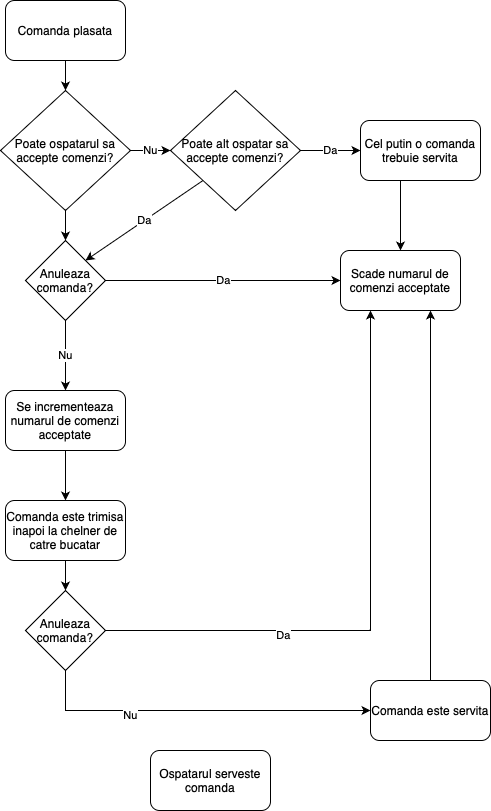

The diagram above was exported from draw.io. Its source (the exported page's mxGraphModel, read from the mxfile embedded in the PNG):
<mxGraphModel dx="587" dy="802" grid="1" gridSize="10" guides="1" tooltips="1" connect="1" arrows="1" fold="1" page="1" pageScale="1" pageWidth="827" pageHeight="1169" math="0" shadow="0">
  <root>
    <mxCell id="0" />
    <mxCell id="1" parent="0" />
    <mxCell id="umwTI3W-mNoqkro4EDPA-1" value="Comanda plasata" style="rounded=1;whiteSpace=wrap;html=1;" vertex="1" parent="1">
      <mxGeometry x="95" width="120" height="60" as="geometry" />
    </mxCell>
    <mxCell id="umwTI3W-mNoqkro4EDPA-2" value="Poate ospatarul sa accepte comenzi?" style="rhombus;whiteSpace=wrap;html=1;" vertex="1" parent="1">
      <mxGeometry x="90" y="90" width="130" height="120" as="geometry" />
    </mxCell>
    <mxCell id="umwTI3W-mNoqkro4EDPA-3" value="Se incrementeaza numarul de comenzi acceptate" style="rounded=1;whiteSpace=wrap;html=1;" vertex="1" parent="1">
      <mxGeometry x="95" y="390" width="120" height="60" as="geometry" />
    </mxCell>
    <mxCell id="umwTI3W-mNoqkro4EDPA-4" value="Comanda este trimisa inapoi la chelner de catre bucatar" style="rounded=1;whiteSpace=wrap;html=1;" vertex="1" parent="1">
      <mxGeometry x="95" y="500" width="120" height="60" as="geometry" />
    </mxCell>
    <mxCell id="umwTI3W-mNoqkro4EDPA-5" value="Ospatarul serveste comanda" style="rounded=1;whiteSpace=wrap;html=1;" vertex="1" parent="1">
      <mxGeometry x="240" y="750" width="120" height="60" as="geometry" />
    </mxCell>
    <mxCell id="umwTI3W-mNoqkro4EDPA-7" value="Anuleaza comanda?" style="rhombus;whiteSpace=wrap;html=1;" vertex="1" parent="1">
      <mxGeometry x="115" y="240" width="80" height="80" as="geometry" />
    </mxCell>
    <mxCell id="umwTI3W-mNoqkro4EDPA-8" value="Da" style="endArrow=classic;html=1;rounded=0;exitX=1;exitY=0.5;exitDx=0;exitDy=0;entryX=0;entryY=0.5;entryDx=0;entryDy=0;" edge="1" parent="1" source="umwTI3W-mNoqkro4EDPA-7" target="umwTI3W-mNoqkro4EDPA-16">
      <mxGeometry width="50" height="50" relative="1" as="geometry">
        <mxPoint x="280" y="360" as="sourcePoint" />
        <mxPoint x="330" y="310" as="targetPoint" />
      </mxGeometry>
    </mxCell>
    <mxCell id="umwTI3W-mNoqkro4EDPA-9" value="Nu" style="endArrow=classic;html=1;rounded=0;exitX=0.5;exitY=1;exitDx=0;exitDy=0;entryX=0.5;entryY=0;entryDx=0;entryDy=0;" edge="1" parent="1" source="umwTI3W-mNoqkro4EDPA-7" target="umwTI3W-mNoqkro4EDPA-3">
      <mxGeometry width="50" height="50" relative="1" as="geometry">
        <mxPoint x="270" y="300" as="sourcePoint" />
        <mxPoint x="170" y="300" as="targetPoint" />
        <mxPoint as="offset" />
      </mxGeometry>
    </mxCell>
    <mxCell id="umwTI3W-mNoqkro4EDPA-10" value="" style="endArrow=classic;html=1;rounded=0;exitX=0.5;exitY=1;exitDx=0;exitDy=0;entryX=0.5;entryY=0;entryDx=0;entryDy=0;" edge="1" parent="1" source="umwTI3W-mNoqkro4EDPA-3" target="umwTI3W-mNoqkro4EDPA-4">
      <mxGeometry x="0.0154" width="50" height="50" relative="1" as="geometry">
        <mxPoint x="310" y="340" as="sourcePoint" />
        <mxPoint x="310" y="410" as="targetPoint" />
        <mxPoint as="offset" />
      </mxGeometry>
    </mxCell>
    <mxCell id="umwTI3W-mNoqkro4EDPA-11" value="Anuleaza comanda?" style="rhombus;whiteSpace=wrap;html=1;" vertex="1" parent="1">
      <mxGeometry x="115" y="590" width="80" height="80" as="geometry" />
    </mxCell>
    <mxCell id="umwTI3W-mNoqkro4EDPA-14" value="Nu" style="endArrow=classic;html=1;rounded=0;exitX=1;exitY=0.5;exitDx=0;exitDy=0;" edge="1" parent="1" source="umwTI3W-mNoqkro4EDPA-2">
      <mxGeometry width="50" height="50" relative="1" as="geometry">
        <mxPoint x="310" y="340" as="sourcePoint" />
        <mxPoint x="260" y="150" as="targetPoint" />
        <mxPoint as="offset" />
      </mxGeometry>
    </mxCell>
    <mxCell id="umwTI3W-mNoqkro4EDPA-16" value="Scade numarul de comenzi acceptate" style="rounded=1;whiteSpace=wrap;html=1;" vertex="1" parent="1">
      <mxGeometry x="430" y="250" width="120" height="60" as="geometry" />
    </mxCell>
    <mxCell id="umwTI3W-mNoqkro4EDPA-17" value="" style="endArrow=classic;html=1;rounded=0;exitX=0.5;exitY=1;exitDx=0;exitDy=0;entryX=0.5;entryY=0;entryDx=0;entryDy=0;" edge="1" parent="1" target="umwTI3W-mNoqkro4EDPA-16">
      <mxGeometry width="50" height="50" relative="1" as="geometry">
        <mxPoint x="490" y="180" as="sourcePoint" />
        <mxPoint x="170" y="450" as="targetPoint" />
        <mxPoint as="offset" />
      </mxGeometry>
    </mxCell>
    <mxCell id="umwTI3W-mNoqkro4EDPA-18" value="" style="endArrow=classic;html=1;rounded=0;exitX=0.5;exitY=1;exitDx=0;exitDy=0;entryX=0.5;entryY=0;entryDx=0;entryDy=0;" edge="1" parent="1" source="umwTI3W-mNoqkro4EDPA-1" target="umwTI3W-mNoqkro4EDPA-2">
      <mxGeometry width="50" height="50" relative="1" as="geometry">
        <mxPoint x="230" y="160" as="sourcePoint" />
        <mxPoint x="440" y="160" as="targetPoint" />
        <mxPoint as="offset" />
      </mxGeometry>
    </mxCell>
    <mxCell id="umwTI3W-mNoqkro4EDPA-19" value="" style="endArrow=classic;html=1;rounded=0;exitX=0.5;exitY=1;exitDx=0;exitDy=0;entryX=0.5;entryY=0;entryDx=0;entryDy=0;" edge="1" parent="1" source="umwTI3W-mNoqkro4EDPA-2" target="umwTI3W-mNoqkro4EDPA-7">
      <mxGeometry width="50" height="50" relative="1" as="geometry">
        <mxPoint x="240" y="170" as="sourcePoint" />
        <mxPoint x="450" y="170" as="targetPoint" />
        <mxPoint as="offset" />
      </mxGeometry>
    </mxCell>
    <mxCell id="umwTI3W-mNoqkro4EDPA-20" value="" style="endArrow=classic;html=1;rounded=0;exitX=1;exitY=0.5;exitDx=0;exitDy=0;entryX=0.25;entryY=1;entryDx=0;entryDy=0;" edge="1" parent="1" source="umwTI3W-mNoqkro4EDPA-11" target="umwTI3W-mNoqkro4EDPA-16">
      <mxGeometry width="50" height="50" relative="1" as="geometry">
        <mxPoint x="270" y="350" as="sourcePoint" />
        <mxPoint x="320" y="300" as="targetPoint" />
        <Array as="points">
          <mxPoint x="460" y="630" />
        </Array>
      </mxGeometry>
    </mxCell>
    <mxCell id="umwTI3W-mNoqkro4EDPA-21" value="Da" style="edgeLabel;html=1;align=center;verticalAlign=middle;resizable=0;points=[];" vertex="1" connectable="0" parent="umwTI3W-mNoqkro4EDPA-20">
      <mxGeometry x="-0.3949" y="-4" relative="1" as="geometry">
        <mxPoint as="offset" />
      </mxGeometry>
    </mxCell>
    <mxCell id="umwTI3W-mNoqkro4EDPA-22" value="" style="endArrow=classic;html=1;rounded=0;exitX=0.5;exitY=1;exitDx=0;exitDy=0;" edge="1" parent="1" source="umwTI3W-mNoqkro4EDPA-11">
      <mxGeometry width="50" height="50" relative="1" as="geometry">
        <mxPoint x="205" y="640" as="sourcePoint" />
        <mxPoint x="460" y="710" as="targetPoint" />
        <Array as="points">
          <mxPoint x="155" y="710" />
          <mxPoint x="390" y="710" />
        </Array>
      </mxGeometry>
    </mxCell>
    <mxCell id="umwTI3W-mNoqkro4EDPA-23" value="Nu" style="edgeLabel;html=1;align=center;verticalAlign=middle;resizable=0;points=[];" vertex="1" connectable="0" parent="umwTI3W-mNoqkro4EDPA-22">
      <mxGeometry x="-0.3949" y="-4" relative="1" as="geometry">
        <mxPoint as="offset" />
      </mxGeometry>
    </mxCell>
    <mxCell id="umwTI3W-mNoqkro4EDPA-24" value="" style="endArrow=classic;html=1;rounded=0;exitX=0.5;exitY=1;exitDx=0;exitDy=0;entryX=0.5;entryY=0;entryDx=0;entryDy=0;" edge="1" parent="1" source="umwTI3W-mNoqkro4EDPA-4" target="umwTI3W-mNoqkro4EDPA-11">
      <mxGeometry x="0.0154" width="50" height="50" relative="1" as="geometry">
        <mxPoint x="165" y="460" as="sourcePoint" />
        <mxPoint x="165" y="510" as="targetPoint" />
        <mxPoint as="offset" />
      </mxGeometry>
    </mxCell>
    <mxCell id="umwTI3W-mNoqkro4EDPA-25" value="Poate alt ospatar sa accepte comenzi?" style="rhombus;whiteSpace=wrap;html=1;" vertex="1" parent="1">
      <mxGeometry x="260" y="90" width="130" height="120" as="geometry" />
    </mxCell>
    <mxCell id="umwTI3W-mNoqkro4EDPA-26" value="Da" style="endArrow=classic;html=1;rounded=0;exitX=0;exitY=1;exitDx=0;exitDy=0;entryX=1;entryY=0;entryDx=0;entryDy=0;" edge="1" parent="1" source="umwTI3W-mNoqkro4EDPA-25" target="umwTI3W-mNoqkro4EDPA-7">
      <mxGeometry width="50" height="50" relative="1" as="geometry">
        <mxPoint x="205" y="290" as="sourcePoint" />
        <mxPoint x="440" y="290" as="targetPoint" />
      </mxGeometry>
    </mxCell>
    <mxCell id="umwTI3W-mNoqkro4EDPA-27" value="Da" style="endArrow=classic;html=1;rounded=0;exitX=1;exitY=0.5;exitDx=0;exitDy=0;" edge="1" parent="1" source="umwTI3W-mNoqkro4EDPA-25">
      <mxGeometry width="50" height="50" relative="1" as="geometry">
        <mxPoint x="500" y="190" as="sourcePoint" />
        <mxPoint x="450" y="150" as="targetPoint" />
      </mxGeometry>
    </mxCell>
    <mxCell id="umwTI3W-mNoqkro4EDPA-28" value="Cel putin o comanda trebuie servita" style="rounded=1;whiteSpace=wrap;html=1;" vertex="1" parent="1">
      <mxGeometry x="450" y="120" width="120" height="60" as="geometry" />
    </mxCell>
    <mxCell id="umwTI3W-mNoqkro4EDPA-30" value="Comanda este servita" style="rounded=1;whiteSpace=wrap;html=1;" vertex="1" parent="1">
      <mxGeometry x="460" y="680" width="120" height="60" as="geometry" />
    </mxCell>
    <mxCell id="umwTI3W-mNoqkro4EDPA-31" value="" style="endArrow=classic;html=1;rounded=0;exitX=0.5;exitY=0;exitDx=0;exitDy=0;entryX=0.75;entryY=1;entryDx=0;entryDy=0;" edge="1" parent="1" source="umwTI3W-mNoqkro4EDPA-30" target="umwTI3W-mNoqkro4EDPA-16">
      <mxGeometry width="50" height="50" relative="1" as="geometry">
        <mxPoint x="165" y="680" as="sourcePoint" />
        <mxPoint x="470" y="720" as="targetPoint" />
        <Array as="points">
          <mxPoint x="520" y="630" />
        </Array>
      </mxGeometry>
    </mxCell>
  </root>
</mxGraphModel>